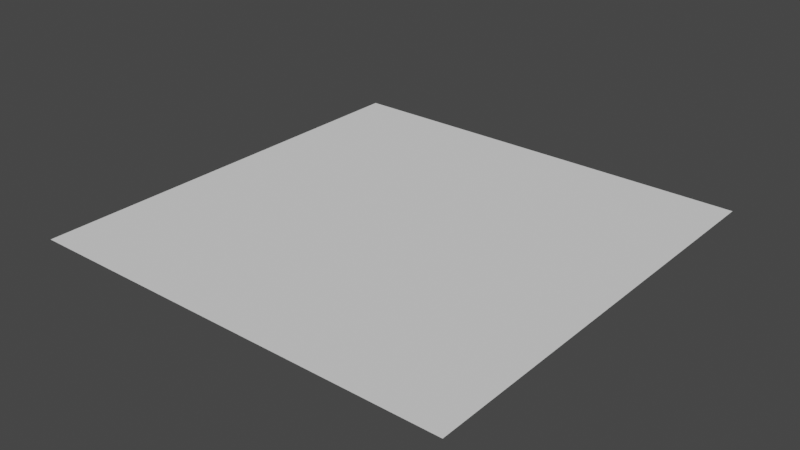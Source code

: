 # Source: SmokeQuad.blend  (saved by Blender 2.93.21; exported with 4.5.12 LTS)
import bpy
from mathutils import Matrix  # noqa: F401  (used for matrix-valued properties, if any)

bpy.ops.wm.read_factory_settings(use_empty=True)
scene = bpy.context.scene
scene.name = 'Scene'

# ---- collections
col_collection = bpy.data.collections.new('Collection'); scene.collection.children.link(col_collection)

# ---- world
world_world = bpy.data.worlds.new('World'); scene.world = world_world
world_world.use_nodes = True; world_world.node_tree.nodes.clear()
_N = world_world.node_tree.nodes; _L = world_world.node_tree.links
n0 = _N.new('ShaderNodeOutputWorld'); n0.name = 'World Output'; n0.location = (300, 300)
n1 = _N.new('ShaderNodeBackground'); n1.name = 'Background'; n1.location = (10, 300)
n1.inputs[0].default_value = (0.05088, 0.05088, 0.05088, 1.0)
_L.new(n1.outputs[0], n0.inputs[0])
n0.is_active_output = True
world_world.color = (0.05088, 0.05088, 0.05088)
world_world.use_sun_shadow = False
world_world.sun_shadow_jitter_overblur = 0.0

# ---- meshes
me_plane = bpy.data.meshes.new('Plane')
me_plane.from_pydata([(-1.0, 1.0, 8.742e-08), (1.0, 1.0, 8.742e-08), (-1.0, -1.0, -8.742e-08), (1.0, -1.0, -8.742e-08)], [], [(0, 1, 3, 2)])
_uv = me_plane.uv_layers.new(name='UVMap')
_uv.uv.foreach_set('vector', [0.0, 0.0, 1.0, 0.0, 1.0, 1.0, 0.0, 1.0])
me_plane.use_remesh_fix_poles = True
me_plane.use_remesh_preserve_attributes = False
me_plane.update()

# ---- objects
ob_smokequad = bpy.data.objects.new('SmokeQuad', me_plane)

# ---- transforms, parenting, visibility, modifiers, constraints
ob_smokequad.location = (0.0, 0.0, 0.0)

# ---- collection membership
col_collection.objects.link(ob_smokequad)

# ---- scene / render settings (as saved in the file)
scene.frame_start = 1; scene.frame_end = 250; scene.frame_set(1)
scene.render.engine = 'BLENDER_EEVEE_NEXT'
scene.cycles.use_denoising = False
scene.cycles.samples = 128
scene.cycles.sampling_pattern = 'TABULATED_SOBOL'
scene.cycles.use_adaptive_sampling = False
scene.cycles.use_light_tree = False
scene.view_settings.view_transform = 'Filmic'
bpy.context.view_layer.update()

# ---- added for rendering (the .blend has no active camera and no usable light): camera, sun
cam_auto = bpy.data.cameras.new('AutoCamera')
cam_auto.lens = 50.0
cam_auto.sensor_width = 36.0
cam_auto.clip_end = 1000.0
ob_auto_camera = bpy.data.objects.new('AutoCamera', cam_auto)
scene.collection.objects.link(ob_auto_camera)
ob_auto_camera.location = (2.61693, -3.14032, 2.09354)
ob_auto_camera.rotation_euler = (1.09748, -7.21219e-08, 0.694738)
scene.camera = ob_auto_camera
light_auto_sun = bpy.data.lights.new('AutoSun', 'SUN')
light_auto_sun.energy = 3.0
light_auto_sun.angle = 0.0523599
ob_auto_sun = bpy.data.objects.new('AutoSun', light_auto_sun)
scene.collection.objects.link(ob_auto_sun)
ob_auto_sun.rotation_euler = (0.872665, 0.174533, 0.523599)
bpy.context.view_layer.update()
